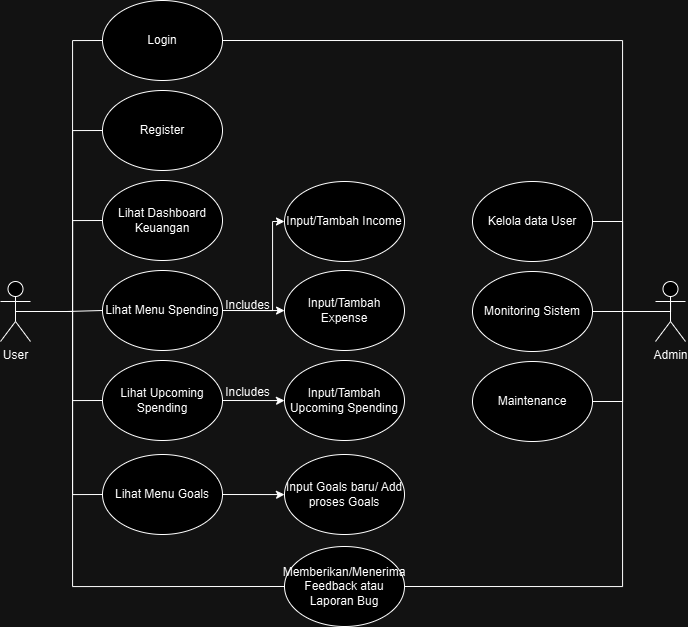

The diagram above was exported from draw.io. Its source (the exported page's mxGraphModel, read from the mxfile embedded in the PNG):
<mxGraphModel dx="1059" dy="619" grid="1" gridSize="10" guides="1" tooltips="1" connect="1" arrows="1" fold="1" page="1" pageScale="1" pageWidth="827" pageHeight="1169" math="0" shadow="0">
  <root>
    <mxCell id="0" />
    <mxCell id="1" parent="0" />
    <mxCell id="MEcARbrMpAQ8puTsUt9c-20" style="edgeStyle=orthogonalEdgeStyle;rounded=0;orthogonalLoop=1;jettySize=auto;html=1;exitX=0.5;exitY=0.5;exitDx=0;exitDy=0;exitPerimeter=0;entryX=0;entryY=0.5;entryDx=0;entryDy=0;endArrow=none;endFill=0;" edge="1" parent="1" source="MEcARbrMpAQ8puTsUt9c-1" target="MEcARbrMpAQ8puTsUt9c-3">
      <mxGeometry relative="1" as="geometry">
        <Array as="points">
          <mxPoint x="200" y="421" />
          <mxPoint x="200" y="150" />
        </Array>
      </mxGeometry>
    </mxCell>
    <mxCell id="MEcARbrMpAQ8puTsUt9c-21" style="edgeStyle=orthogonalEdgeStyle;rounded=0;orthogonalLoop=1;jettySize=auto;html=1;exitX=0.5;exitY=0.5;exitDx=0;exitDy=0;exitPerimeter=0;entryX=0;entryY=0.5;entryDx=0;entryDy=0;endArrow=none;endFill=0;" edge="1" parent="1" source="MEcARbrMpAQ8puTsUt9c-1" target="MEcARbrMpAQ8puTsUt9c-4">
      <mxGeometry relative="1" as="geometry">
        <Array as="points">
          <mxPoint x="200" y="421" />
          <mxPoint x="200" y="240" />
        </Array>
      </mxGeometry>
    </mxCell>
    <mxCell id="MEcARbrMpAQ8puTsUt9c-22" style="edgeStyle=orthogonalEdgeStyle;rounded=0;orthogonalLoop=1;jettySize=auto;html=1;exitX=0.5;exitY=0.5;exitDx=0;exitDy=0;exitPerimeter=0;entryX=0;entryY=0.5;entryDx=0;entryDy=0;endArrow=none;endFill=0;" edge="1" parent="1" source="MEcARbrMpAQ8puTsUt9c-1" target="MEcARbrMpAQ8puTsUt9c-5">
      <mxGeometry relative="1" as="geometry">
        <Array as="points">
          <mxPoint x="200" y="421" />
          <mxPoint x="200" y="330" />
        </Array>
      </mxGeometry>
    </mxCell>
    <mxCell id="MEcARbrMpAQ8puTsUt9c-23" style="edgeStyle=orthogonalEdgeStyle;rounded=0;orthogonalLoop=1;jettySize=auto;html=1;exitX=0.5;exitY=0.5;exitDx=0;exitDy=0;exitPerimeter=0;entryX=0;entryY=0.5;entryDx=0;entryDy=0;endArrow=none;endFill=0;" edge="1" parent="1" source="MEcARbrMpAQ8puTsUt9c-1" target="MEcARbrMpAQ8puTsUt9c-15">
      <mxGeometry relative="1" as="geometry" />
    </mxCell>
    <mxCell id="MEcARbrMpAQ8puTsUt9c-24" style="edgeStyle=orthogonalEdgeStyle;rounded=0;orthogonalLoop=1;jettySize=auto;html=1;exitX=0.5;exitY=0.5;exitDx=0;exitDy=0;exitPerimeter=0;entryX=0;entryY=0.5;entryDx=0;entryDy=0;endArrow=none;endFill=0;" edge="1" parent="1" source="MEcARbrMpAQ8puTsUt9c-1" target="MEcARbrMpAQ8puTsUt9c-8">
      <mxGeometry relative="1" as="geometry">
        <Array as="points">
          <mxPoint x="200" y="421" />
          <mxPoint x="200" y="510" />
        </Array>
      </mxGeometry>
    </mxCell>
    <mxCell id="MEcARbrMpAQ8puTsUt9c-26" style="edgeStyle=orthogonalEdgeStyle;rounded=0;orthogonalLoop=1;jettySize=auto;html=1;exitX=0.5;exitY=0.5;exitDx=0;exitDy=0;exitPerimeter=0;entryX=0;entryY=0.5;entryDx=0;entryDy=0;endArrow=none;endFill=0;" edge="1" parent="1" source="MEcARbrMpAQ8puTsUt9c-1" target="MEcARbrMpAQ8puTsUt9c-7">
      <mxGeometry relative="1" as="geometry">
        <Array as="points">
          <mxPoint x="200" y="421" />
          <mxPoint x="200" y="604" />
        </Array>
      </mxGeometry>
    </mxCell>
    <mxCell id="MEcARbrMpAQ8puTsUt9c-27" style="edgeStyle=orthogonalEdgeStyle;rounded=0;orthogonalLoop=1;jettySize=auto;html=1;exitX=0.5;exitY=0.5;exitDx=0;exitDy=0;exitPerimeter=0;entryX=0;entryY=0.5;entryDx=0;entryDy=0;endArrow=none;endFill=0;" edge="1" parent="1" source="MEcARbrMpAQ8puTsUt9c-1" target="MEcARbrMpAQ8puTsUt9c-9">
      <mxGeometry relative="1" as="geometry">
        <Array as="points">
          <mxPoint x="200" y="421" />
          <mxPoint x="200" y="696" />
        </Array>
      </mxGeometry>
    </mxCell>
    <mxCell id="MEcARbrMpAQ8puTsUt9c-1" value="User" style="shape=umlActor;verticalLabelPosition=bottom;verticalAlign=top;html=1;outlineConnect=0;" vertex="1" parent="1">
      <mxGeometry x="128" y="391" width="30" height="60" as="geometry" />
    </mxCell>
    <mxCell id="MEcARbrMpAQ8puTsUt9c-3" value="Login" style="ellipse;whiteSpace=wrap;html=1;" vertex="1" parent="1">
      <mxGeometry x="230" y="110" width="120" height="80" as="geometry" />
    </mxCell>
    <mxCell id="MEcARbrMpAQ8puTsUt9c-4" value="Register" style="ellipse;whiteSpace=wrap;html=1;" vertex="1" parent="1">
      <mxGeometry x="230" y="200" width="120" height="80" as="geometry" />
    </mxCell>
    <mxCell id="MEcARbrMpAQ8puTsUt9c-5" value="Lihat Dashboard Keuangan" style="ellipse;whiteSpace=wrap;html=1;" vertex="1" parent="1">
      <mxGeometry x="230" y="290" width="120" height="80" as="geometry" />
    </mxCell>
    <mxCell id="MEcARbrMpAQ8puTsUt9c-32" style="edgeStyle=orthogonalEdgeStyle;rounded=0;orthogonalLoop=1;jettySize=auto;html=1;exitX=1;exitY=0.5;exitDx=0;exitDy=0;entryX=0;entryY=0.5;entryDx=0;entryDy=0;" edge="1" parent="1" source="MEcARbrMpAQ8puTsUt9c-7" target="MEcARbrMpAQ8puTsUt9c-31">
      <mxGeometry relative="1" as="geometry">
        <Array as="points">
          <mxPoint x="410" y="604" />
          <mxPoint x="410" y="604" />
        </Array>
      </mxGeometry>
    </mxCell>
    <mxCell id="MEcARbrMpAQ8puTsUt9c-7" value="Lihat Menu Goals" style="ellipse;whiteSpace=wrap;html=1;" vertex="1" parent="1">
      <mxGeometry x="230" y="564" width="120" height="80" as="geometry" />
    </mxCell>
    <mxCell id="MEcARbrMpAQ8puTsUt9c-19" style="edgeStyle=orthogonalEdgeStyle;rounded=0;orthogonalLoop=1;jettySize=auto;html=1;exitX=1;exitY=0.5;exitDx=0;exitDy=0;entryX=0;entryY=0.5;entryDx=0;entryDy=0;" edge="1" parent="1" source="MEcARbrMpAQ8puTsUt9c-8" target="MEcARbrMpAQ8puTsUt9c-18">
      <mxGeometry relative="1" as="geometry">
        <Array as="points">
          <mxPoint x="410" y="510" />
          <mxPoint x="410" y="510" />
        </Array>
      </mxGeometry>
    </mxCell>
    <mxCell id="MEcARbrMpAQ8puTsUt9c-8" value="Lihat Upcoming Spending" style="ellipse;whiteSpace=wrap;html=1;" vertex="1" parent="1">
      <mxGeometry x="230" y="470" width="120" height="80" as="geometry" />
    </mxCell>
    <mxCell id="MEcARbrMpAQ8puTsUt9c-9" value="Memberikan/Menerima Feedback atau Laporan Bug" style="ellipse;whiteSpace=wrap;html=1;" vertex="1" parent="1">
      <mxGeometry x="412" y="656" width="120" height="80" as="geometry" />
    </mxCell>
    <mxCell id="MEcARbrMpAQ8puTsUt9c-10" value="Input/Tambah Income" style="ellipse;whiteSpace=wrap;html=1;" vertex="1" parent="1">
      <mxGeometry x="412" y="291" width="120" height="80" as="geometry" />
    </mxCell>
    <mxCell id="MEcARbrMpAQ8puTsUt9c-11" value="Input/Tambah Expense" style="ellipse;whiteSpace=wrap;html=1;" vertex="1" parent="1">
      <mxGeometry x="412" y="380" width="120" height="80" as="geometry" />
    </mxCell>
    <mxCell id="MEcARbrMpAQ8puTsUt9c-14" value="Includes" style="text;html=1;align=center;verticalAlign=middle;resizable=0;points=[];autosize=1;strokeColor=none;fillColor=none;" vertex="1" parent="1">
      <mxGeometry x="340" y="400" width="70" height="30" as="geometry" />
    </mxCell>
    <mxCell id="MEcARbrMpAQ8puTsUt9c-17" style="edgeStyle=orthogonalEdgeStyle;rounded=0;orthogonalLoop=1;jettySize=auto;html=1;exitX=1;exitY=0.5;exitDx=0;exitDy=0;entryX=0;entryY=0.5;entryDx=0;entryDy=0;" edge="1" parent="1" source="MEcARbrMpAQ8puTsUt9c-15" target="MEcARbrMpAQ8puTsUt9c-11">
      <mxGeometry relative="1" as="geometry">
        <Array as="points">
          <mxPoint x="412" y="420" />
        </Array>
      </mxGeometry>
    </mxCell>
    <mxCell id="MEcARbrMpAQ8puTsUt9c-33" style="edgeStyle=orthogonalEdgeStyle;rounded=0;orthogonalLoop=1;jettySize=auto;html=1;exitX=1;exitY=0.5;exitDx=0;exitDy=0;entryX=0;entryY=0.5;entryDx=0;entryDy=0;" edge="1" parent="1" source="MEcARbrMpAQ8puTsUt9c-15" target="MEcARbrMpAQ8puTsUt9c-10">
      <mxGeometry relative="1" as="geometry">
        <Array as="points">
          <mxPoint x="400" y="420" />
          <mxPoint x="400" y="331" />
        </Array>
      </mxGeometry>
    </mxCell>
    <mxCell id="MEcARbrMpAQ8puTsUt9c-15" value="Lihat Menu Spending" style="ellipse;whiteSpace=wrap;html=1;" vertex="1" parent="1">
      <mxGeometry x="230" y="380" width="120" height="80" as="geometry" />
    </mxCell>
    <mxCell id="MEcARbrMpAQ8puTsUt9c-18" value="Input/Tambah Upcoming Spending" style="ellipse;whiteSpace=wrap;html=1;" vertex="1" parent="1">
      <mxGeometry x="412" y="470" width="120" height="80" as="geometry" />
    </mxCell>
    <mxCell id="MEcARbrMpAQ8puTsUt9c-38" style="edgeStyle=orthogonalEdgeStyle;rounded=0;orthogonalLoop=1;jettySize=auto;html=1;exitX=0.5;exitY=0.5;exitDx=0;exitDy=0;exitPerimeter=0;endArrow=none;endFill=0;" edge="1" parent="1" source="MEcARbrMpAQ8puTsUt9c-28" target="MEcARbrMpAQ8puTsUt9c-35">
      <mxGeometry relative="1" as="geometry" />
    </mxCell>
    <mxCell id="MEcARbrMpAQ8puTsUt9c-39" style="edgeStyle=orthogonalEdgeStyle;rounded=0;orthogonalLoop=1;jettySize=auto;html=1;exitX=0.5;exitY=0.5;exitDx=0;exitDy=0;exitPerimeter=0;entryX=1;entryY=0.5;entryDx=0;entryDy=0;endArrow=none;endFill=0;" edge="1" parent="1" source="MEcARbrMpAQ8puTsUt9c-28" target="MEcARbrMpAQ8puTsUt9c-34">
      <mxGeometry relative="1" as="geometry">
        <Array as="points">
          <mxPoint x="750" y="421" />
          <mxPoint x="750" y="331" />
        </Array>
      </mxGeometry>
    </mxCell>
    <mxCell id="MEcARbrMpAQ8puTsUt9c-40" style="edgeStyle=orthogonalEdgeStyle;rounded=0;orthogonalLoop=1;jettySize=auto;html=1;exitX=0.5;exitY=0.5;exitDx=0;exitDy=0;exitPerimeter=0;entryX=1;entryY=0.5;entryDx=0;entryDy=0;endArrow=none;endFill=0;" edge="1" parent="1" source="MEcARbrMpAQ8puTsUt9c-28" target="MEcARbrMpAQ8puTsUt9c-36">
      <mxGeometry relative="1" as="geometry">
        <Array as="points">
          <mxPoint x="750" y="421" />
          <mxPoint x="750" y="511" />
        </Array>
      </mxGeometry>
    </mxCell>
    <mxCell id="MEcARbrMpAQ8puTsUt9c-41" style="edgeStyle=orthogonalEdgeStyle;rounded=0;orthogonalLoop=1;jettySize=auto;html=1;exitX=0.5;exitY=0.5;exitDx=0;exitDy=0;exitPerimeter=0;entryX=1;entryY=0.5;entryDx=0;entryDy=0;endArrow=none;endFill=0;" edge="1" parent="1" source="MEcARbrMpAQ8puTsUt9c-28" target="MEcARbrMpAQ8puTsUt9c-9">
      <mxGeometry relative="1" as="geometry">
        <mxPoint x="600" y="696" as="targetPoint" />
        <Array as="points">
          <mxPoint x="750" y="421" />
          <mxPoint x="750" y="696" />
        </Array>
      </mxGeometry>
    </mxCell>
    <mxCell id="MEcARbrMpAQ8puTsUt9c-42" style="edgeStyle=orthogonalEdgeStyle;rounded=0;orthogonalLoop=1;jettySize=auto;html=1;exitX=0.5;exitY=0;exitDx=0;exitDy=0;exitPerimeter=0;entryX=1;entryY=0.5;entryDx=0;entryDy=0;endArrow=none;endFill=0;" edge="1" parent="1" source="MEcARbrMpAQ8puTsUt9c-28" target="MEcARbrMpAQ8puTsUt9c-3">
      <mxGeometry relative="1" as="geometry">
        <Array as="points">
          <mxPoint x="798" y="421" />
          <mxPoint x="750" y="421" />
          <mxPoint x="750" y="150" />
        </Array>
      </mxGeometry>
    </mxCell>
    <mxCell id="MEcARbrMpAQ8puTsUt9c-28" value="Admin" style="shape=umlActor;verticalLabelPosition=bottom;verticalAlign=top;html=1;outlineConnect=0;" vertex="1" parent="1">
      <mxGeometry x="783" y="391" width="30" height="60" as="geometry" />
    </mxCell>
    <mxCell id="MEcARbrMpAQ8puTsUt9c-29" value="Includes" style="text;html=1;align=center;verticalAlign=middle;resizable=0;points=[];autosize=1;strokeColor=none;fillColor=none;" vertex="1" parent="1">
      <mxGeometry x="340" y="487" width="70" height="30" as="geometry" />
    </mxCell>
    <mxCell id="MEcARbrMpAQ8puTsUt9c-31" value="Input Goals baru/ Add proses Goals" style="ellipse;whiteSpace=wrap;html=1;" vertex="1" parent="1">
      <mxGeometry x="412" y="564" width="120" height="80" as="geometry" />
    </mxCell>
    <mxCell id="MEcARbrMpAQ8puTsUt9c-34" value="Kelola data User" style="ellipse;whiteSpace=wrap;html=1;" vertex="1" parent="1">
      <mxGeometry x="600" y="291" width="120" height="80" as="geometry" />
    </mxCell>
    <mxCell id="MEcARbrMpAQ8puTsUt9c-35" value="Monitoring Sistem" style="ellipse;whiteSpace=wrap;html=1;" vertex="1" parent="1">
      <mxGeometry x="600" y="381" width="120" height="80" as="geometry" />
    </mxCell>
    <mxCell id="MEcARbrMpAQ8puTsUt9c-36" value="Maintenance" style="ellipse;whiteSpace=wrap;html=1;" vertex="1" parent="1">
      <mxGeometry x="600" y="471" width="120" height="80" as="geometry" />
    </mxCell>
  </root>
</mxGraphModel>